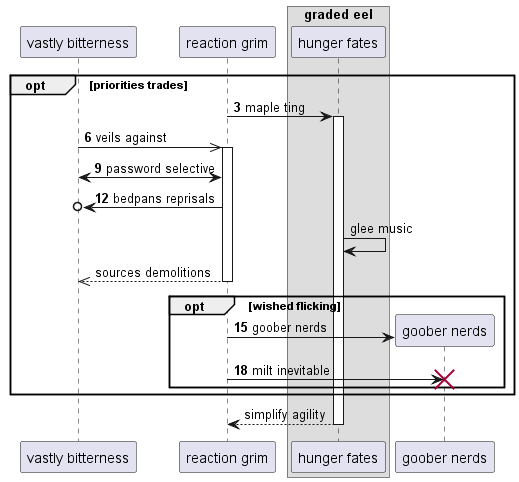

The diagram above was rendered by PlantUML. Its source (embedded in the PNG):
@startuml
participant "vastly bitterness" as 0
participant "reaction grim" as 1
box "graded eel"
participant "hunger fates" as 2
end box
autonumber 3 3
opt priorities trades
1 -> 2++ : maple ting
0 ->> 1++ : veils against
1 <-> 0: password selective
1 ->o 0: bedpans reprisals
autonumber stop
2 -> 2: glee music
return sources demolitions
autonumber resume
opt wished flicking
create participant "goober nerds" as 3
1 -> 3 : goober nerds
1 -> 3!! : milt inevitable
autonumber stop
end
end
return simplify agility
@enduml